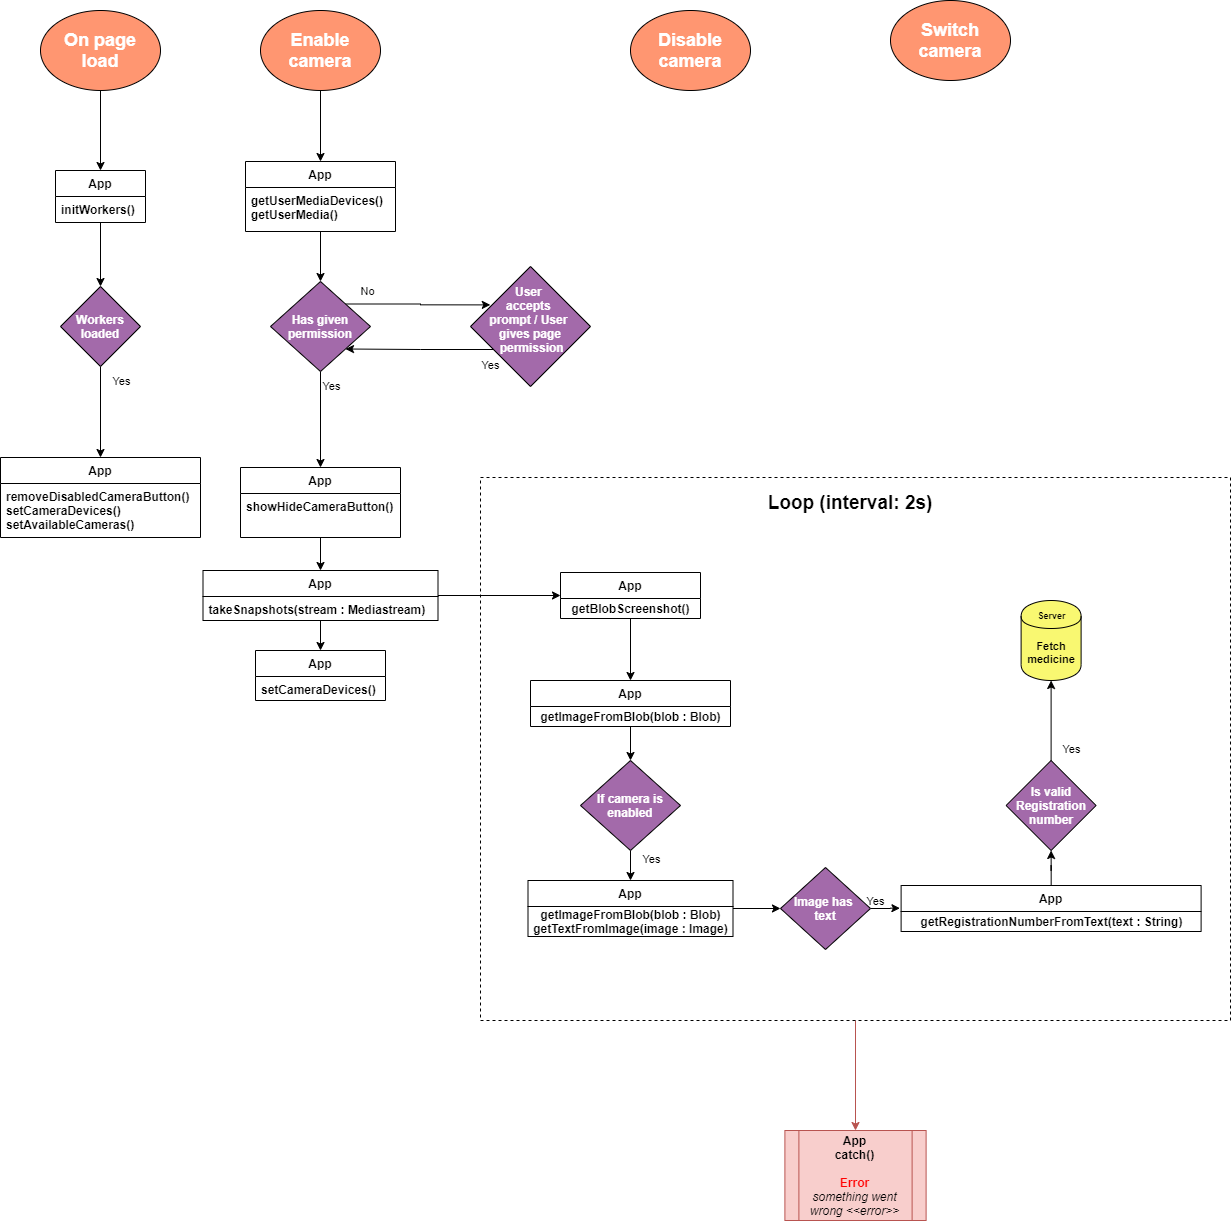

The diagram above was exported from draw.io. Its source (the exported page's mxGraphModel, read from the mxfile embedded in the PNG):
<mxGraphModel dx="2670" dy="2144" grid="1" gridSize="10" guides="1" tooltips="1" connect="1" arrows="1" fold="1" page="1" pageScale="1" pageWidth="827" pageHeight="1169" math="0" shadow="0">
  <root>
    <mxCell id="0" />
    <mxCell id="1" parent="0" />
    <mxCell id="X8x-HzBnQ3pr0qi1QovM-12" style="edgeStyle=orthogonalEdgeStyle;rounded=0;orthogonalLoop=1;jettySize=auto;html=1;entryX=0.5;entryY=0;entryDx=0;entryDy=0;" edge="1" parent="1" source="X8x-HzBnQ3pr0qi1QovM-3" target="X8x-HzBnQ3pr0qi1QovM-4">
      <mxGeometry relative="1" as="geometry" />
    </mxCell>
    <mxCell id="X8x-HzBnQ3pr0qi1QovM-3" value="On page&lt;br&gt;load" style="ellipse;whiteSpace=wrap;html=1;fillColor=#FF9671;fontColor=#FFFFFF;fontStyle=1;fontSize=18;" vertex="1" parent="1">
      <mxGeometry x="-350" y="-140" width="120" height="80" as="geometry" />
    </mxCell>
    <mxCell id="X8x-HzBnQ3pr0qi1QovM-10" style="edgeStyle=orthogonalEdgeStyle;rounded=0;orthogonalLoop=1;jettySize=auto;html=1;" edge="1" parent="1" source="X8x-HzBnQ3pr0qi1QovM-4" target="X8x-HzBnQ3pr0qi1QovM-6">
      <mxGeometry relative="1" as="geometry" />
    </mxCell>
    <mxCell id="X8x-HzBnQ3pr0qi1QovM-9" style="edgeStyle=orthogonalEdgeStyle;rounded=0;orthogonalLoop=1;jettySize=auto;html=1;entryX=0.5;entryY=0;entryDx=0;entryDy=0;" edge="1" parent="1" source="X8x-HzBnQ3pr0qi1QovM-6" target="X8x-HzBnQ3pr0qi1QovM-7">
      <mxGeometry relative="1" as="geometry" />
    </mxCell>
    <mxCell id="X8x-HzBnQ3pr0qi1QovM-11" value="Yes" style="edgeLabel;html=1;align=center;verticalAlign=middle;resizable=0;points=[];" vertex="1" connectable="0" parent="X8x-HzBnQ3pr0qi1QovM-9">
      <mxGeometry x="-0.7289" relative="1" as="geometry">
        <mxPoint x="20" y="2" as="offset" />
      </mxGeometry>
    </mxCell>
    <mxCell id="X8x-HzBnQ3pr0qi1QovM-6" value="Workers&lt;br&gt;loaded" style="rhombus;whiteSpace=wrap;html=1;fillColor=#A36AAA;fontColor=#FFFFFF;fontStyle=1" vertex="1" parent="1">
      <mxGeometry x="-330" y="136" width="80" height="80" as="geometry" />
    </mxCell>
    <mxCell id="X8x-HzBnQ3pr0qi1QovM-4" value="App" style="swimlane;fontStyle=1;align=center;verticalAlign=top;childLayout=stackLayout;horizontal=1;startSize=26;horizontalStack=0;resizeParent=1;resizeParentMax=0;resizeLast=0;collapsible=1;marginBottom=0;" vertex="1" parent="1">
      <mxGeometry x="-335" y="20" width="90" height="52" as="geometry" />
    </mxCell>
    <mxCell id="X8x-HzBnQ3pr0qi1QovM-5" value="initWorkers()" style="text;strokeColor=none;fillColor=none;align=left;verticalAlign=top;spacingLeft=4;spacingRight=4;overflow=hidden;rotatable=0;points=[[0,0.5],[1,0.5]];portConstraint=eastwest;fontStyle=1" vertex="1" parent="X8x-HzBnQ3pr0qi1QovM-4">
      <mxGeometry y="26" width="90" height="26" as="geometry" />
    </mxCell>
    <mxCell id="X8x-HzBnQ3pr0qi1QovM-36" style="edgeStyle=orthogonalEdgeStyle;rounded=0;orthogonalLoop=1;jettySize=auto;html=1;entryX=0.5;entryY=0;entryDx=0;entryDy=0;" edge="1" parent="1" source="X8x-HzBnQ3pr0qi1QovM-13" target="X8x-HzBnQ3pr0qi1QovM-19">
      <mxGeometry relative="1" as="geometry" />
    </mxCell>
    <mxCell id="X8x-HzBnQ3pr0qi1QovM-13" value="Enable camera" style="ellipse;whiteSpace=wrap;html=1;fillColor=#FF9671;fontColor=#FFFFFF;fontStyle=1;fontSize=18;" vertex="1" parent="1">
      <mxGeometry x="-130" y="-140" width="120" height="80" as="geometry" />
    </mxCell>
    <mxCell id="X8x-HzBnQ3pr0qi1QovM-7" value="App" style="swimlane;fontStyle=1;align=center;verticalAlign=top;childLayout=stackLayout;horizontal=1;startSize=26;horizontalStack=0;resizeParent=1;resizeParentMax=0;resizeLast=0;collapsible=1;marginBottom=0;" vertex="1" parent="1">
      <mxGeometry x="-390" y="307" width="200" height="80" as="geometry" />
    </mxCell>
    <mxCell id="X8x-HzBnQ3pr0qi1QovM-8" value="removeDisabledCameraButton()&#10;setCameraDevices()&#10;setAvailableCameras()" style="text;strokeColor=none;fillColor=none;align=left;verticalAlign=top;spacingLeft=4;spacingRight=4;overflow=hidden;rotatable=0;points=[[0,0.5],[1,0.5]];portConstraint=eastwest;fontStyle=1" vertex="1" parent="X8x-HzBnQ3pr0qi1QovM-7">
      <mxGeometry y="26" width="200" height="54" as="geometry" />
    </mxCell>
    <mxCell id="X8x-HzBnQ3pr0qi1QovM-18" value="Switch camera" style="ellipse;whiteSpace=wrap;html=1;fillColor=#FF9671;fontColor=#FFFFFF;fontStyle=1;fontSize=18;" vertex="1" parent="1">
      <mxGeometry x="500" y="-150" width="120" height="80" as="geometry" />
    </mxCell>
    <mxCell id="X8x-HzBnQ3pr0qi1QovM-34" value="Disable camera" style="ellipse;whiteSpace=wrap;html=1;fillColor=#FF9671;fontColor=#FFFFFF;fontStyle=1;fontSize=18;" vertex="1" parent="1">
      <mxGeometry x="240" y="-140" width="120" height="80" as="geometry" />
    </mxCell>
    <mxCell id="X8x-HzBnQ3pr0qi1QovM-53" style="edgeStyle=orthogonalEdgeStyle;rounded=0;orthogonalLoop=1;jettySize=auto;html=1;exitX=1;exitY=0;exitDx=0;exitDy=0;entryX=0.165;entryY=0.32;entryDx=0;entryDy=0;entryPerimeter=0;" edge="1" parent="1" source="X8x-HzBnQ3pr0qi1QovM-35" target="X8x-HzBnQ3pr0qi1QovM-44">
      <mxGeometry relative="1" as="geometry" />
    </mxCell>
    <mxCell id="X8x-HzBnQ3pr0qi1QovM-54" value="No" style="edgeLabel;html=1;align=center;verticalAlign=middle;resizable=0;points=[];" vertex="1" connectable="0" parent="X8x-HzBnQ3pr0qi1QovM-53">
      <mxGeometry x="-0.3467" y="1" relative="1" as="geometry">
        <mxPoint x="-27.5" y="-12.5" as="offset" />
      </mxGeometry>
    </mxCell>
    <mxCell id="X8x-HzBnQ3pr0qi1QovM-57" style="edgeStyle=orthogonalEdgeStyle;rounded=0;orthogonalLoop=1;jettySize=auto;html=1;entryX=0.5;entryY=0;entryDx=0;entryDy=0;" edge="1" parent="1" source="X8x-HzBnQ3pr0qi1QovM-35" target="X8x-HzBnQ3pr0qi1QovM-55">
      <mxGeometry relative="1" as="geometry" />
    </mxCell>
    <mxCell id="X8x-HzBnQ3pr0qi1QovM-58" value="Yes" style="edgeLabel;html=1;align=center;verticalAlign=middle;resizable=0;points=[];" vertex="1" connectable="0" parent="X8x-HzBnQ3pr0qi1QovM-57">
      <mxGeometry x="-0.7436" y="2" relative="1" as="geometry">
        <mxPoint x="8" y="2.43" as="offset" />
      </mxGeometry>
    </mxCell>
    <mxCell id="X8x-HzBnQ3pr0qi1QovM-35" value="Has given permission" style="rhombus;whiteSpace=wrap;html=1;fillColor=#A36AAA;fontColor=#FFFFFF;fontStyle=1" vertex="1" parent="1">
      <mxGeometry x="-120" y="131" width="100" height="90" as="geometry" />
    </mxCell>
    <mxCell id="X8x-HzBnQ3pr0qi1QovM-37" style="edgeStyle=orthogonalEdgeStyle;rounded=0;orthogonalLoop=1;jettySize=auto;html=1;entryX=0.5;entryY=0;entryDx=0;entryDy=0;" edge="1" parent="1" source="X8x-HzBnQ3pr0qi1QovM-19" target="X8x-HzBnQ3pr0qi1QovM-35">
      <mxGeometry relative="1" as="geometry" />
    </mxCell>
    <mxCell id="X8x-HzBnQ3pr0qi1QovM-19" value="App" style="swimlane;fontStyle=1;align=center;verticalAlign=top;childLayout=stackLayout;horizontal=1;startSize=26;horizontalStack=0;resizeParent=1;resizeParentMax=0;resizeLast=0;collapsible=1;marginBottom=0;" vertex="1" parent="1">
      <mxGeometry x="-145" y="11" width="150" height="70" as="geometry" />
    </mxCell>
    <mxCell id="X8x-HzBnQ3pr0qi1QovM-20" value="getUserMediaDevices()&#10;getUserMedia()" style="text;strokeColor=none;fillColor=none;align=left;verticalAlign=top;spacingLeft=4;spacingRight=4;overflow=hidden;rotatable=0;points=[[0,0.5],[1,0.5]];portConstraint=eastwest;fontStyle=1" vertex="1" parent="X8x-HzBnQ3pr0qi1QovM-19">
      <mxGeometry y="26" width="150" height="44" as="geometry" />
    </mxCell>
    <mxCell id="X8x-HzBnQ3pr0qi1QovM-49" style="edgeStyle=orthogonalEdgeStyle;rounded=0;orthogonalLoop=1;jettySize=auto;html=1;exitX=0;exitY=1;exitDx=0;exitDy=0;entryX=1;entryY=1;entryDx=0;entryDy=0;" edge="1" parent="1" source="X8x-HzBnQ3pr0qi1QovM-44" target="X8x-HzBnQ3pr0qi1QovM-35">
      <mxGeometry relative="1" as="geometry">
        <Array as="points">
          <mxPoint x="110" y="199" />
          <mxPoint x="30" y="199" />
        </Array>
      </mxGeometry>
    </mxCell>
    <mxCell id="X8x-HzBnQ3pr0qi1QovM-52" value="Yes" style="edgeLabel;html=1;align=center;verticalAlign=middle;resizable=0;points=[];" vertex="1" connectable="0" parent="X8x-HzBnQ3pr0qi1QovM-49">
      <mxGeometry x="-0.7653" y="1" relative="1" as="geometry">
        <mxPoint y="14" as="offset" />
      </mxGeometry>
    </mxCell>
    <mxCell id="X8x-HzBnQ3pr0qi1QovM-44" value="User &lt;br&gt;accepts &lt;br&gt;prompt / User &lt;br&gt;gives page&lt;br&gt;&amp;nbsp;permission&lt;br&gt;&lt;br&gt;" style="rhombus;whiteSpace=wrap;html=1;fillColor=#A36AAA;fontColor=#FFFFFF;fontStyle=1" vertex="1" parent="1">
      <mxGeometry x="80" y="116" width="120" height="120" as="geometry" />
    </mxCell>
    <mxCell id="X8x-HzBnQ3pr0qi1QovM-61" style="edgeStyle=orthogonalEdgeStyle;rounded=0;orthogonalLoop=1;jettySize=auto;html=1;entryX=0.5;entryY=0;entryDx=0;entryDy=0;" edge="1" parent="1" source="X8x-HzBnQ3pr0qi1QovM-55" target="X8x-HzBnQ3pr0qi1QovM-59">
      <mxGeometry relative="1" as="geometry" />
    </mxCell>
    <mxCell id="X8x-HzBnQ3pr0qi1QovM-64" style="edgeStyle=orthogonalEdgeStyle;rounded=0;orthogonalLoop=1;jettySize=auto;html=1;entryX=0.5;entryY=0;entryDx=0;entryDy=0;" edge="1" parent="1" source="X8x-HzBnQ3pr0qi1QovM-59" target="X8x-HzBnQ3pr0qi1QovM-62">
      <mxGeometry relative="1" as="geometry" />
    </mxCell>
    <mxCell id="X8x-HzBnQ3pr0qi1QovM-68" style="edgeStyle=orthogonalEdgeStyle;rounded=0;orthogonalLoop=1;jettySize=auto;html=1;" edge="1" parent="1" source="X8x-HzBnQ3pr0qi1QovM-59" target="X8x-HzBnQ3pr0qi1QovM-65">
      <mxGeometry relative="1" as="geometry" />
    </mxCell>
    <mxCell id="X8x-HzBnQ3pr0qi1QovM-59" value="App" style="swimlane;fontStyle=1;align=center;verticalAlign=top;childLayout=stackLayout;horizontal=1;startSize=26;horizontalStack=0;resizeParent=1;resizeParentMax=0;resizeLast=0;collapsible=1;marginBottom=0;" vertex="1" parent="1">
      <mxGeometry x="-187.5" y="420" width="235" height="50" as="geometry">
        <mxRectangle x="-185" y="317" width="60" height="26" as="alternateBounds" />
      </mxGeometry>
    </mxCell>
    <mxCell id="X8x-HzBnQ3pr0qi1QovM-60" value="takeSnapshots(stream : Mediastream)" style="text;strokeColor=none;fillColor=none;align=left;verticalAlign=top;spacingLeft=4;spacingRight=4;overflow=hidden;rotatable=0;points=[[0,0.5],[1,0.5]];portConstraint=eastwest;fontStyle=1" vertex="1" parent="X8x-HzBnQ3pr0qi1QovM-59">
      <mxGeometry y="26" width="235" height="24" as="geometry" />
    </mxCell>
    <mxCell id="X8x-HzBnQ3pr0qi1QovM-55" value="App" style="swimlane;fontStyle=1;align=center;verticalAlign=top;childLayout=stackLayout;horizontal=1;startSize=26;horizontalStack=0;resizeParent=1;resizeParentMax=0;resizeLast=0;collapsible=1;marginBottom=0;" vertex="1" parent="1">
      <mxGeometry x="-150" y="317" width="160" height="70" as="geometry">
        <mxRectangle x="-185" y="317" width="60" height="26" as="alternateBounds" />
      </mxGeometry>
    </mxCell>
    <mxCell id="X8x-HzBnQ3pr0qi1QovM-56" value="showHideCameraButton()&#10;" style="text;strokeColor=none;fillColor=none;align=left;verticalAlign=top;spacingLeft=4;spacingRight=4;overflow=hidden;rotatable=0;points=[[0,0.5],[1,0.5]];portConstraint=eastwest;fontStyle=1" vertex="1" parent="X8x-HzBnQ3pr0qi1QovM-55">
      <mxGeometry y="26" width="160" height="44" as="geometry" />
    </mxCell>
    <mxCell id="X8x-HzBnQ3pr0qi1QovM-62" value="App" style="swimlane;fontStyle=1;align=center;verticalAlign=top;childLayout=stackLayout;horizontal=1;startSize=26;horizontalStack=0;resizeParent=1;resizeParentMax=0;resizeLast=0;collapsible=1;marginBottom=0;" vertex="1" parent="1">
      <mxGeometry x="-135" y="500" width="130" height="50" as="geometry">
        <mxRectangle x="-185" y="317" width="60" height="26" as="alternateBounds" />
      </mxGeometry>
    </mxCell>
    <mxCell id="X8x-HzBnQ3pr0qi1QovM-63" value="setCameraDevices()" style="text;strokeColor=none;fillColor=none;align=left;verticalAlign=top;spacingLeft=4;spacingRight=4;overflow=hidden;rotatable=0;points=[[0,0.5],[1,0.5]];portConstraint=eastwest;fontStyle=1" vertex="1" parent="X8x-HzBnQ3pr0qi1QovM-62">
      <mxGeometry y="26" width="130" height="24" as="geometry" />
    </mxCell>
    <mxCell id="X8x-HzBnQ3pr0qi1QovM-75" style="edgeStyle=orthogonalEdgeStyle;rounded=0;orthogonalLoop=1;jettySize=auto;html=1;entryX=0.5;entryY=0;entryDx=0;entryDy=0;strokeColor=#b85450;fillColor=#f8cecc;" edge="1" parent="1" source="X8x-HzBnQ3pr0qi1QovM-69" target="X8x-HzBnQ3pr0qi1QovM-74">
      <mxGeometry relative="1" as="geometry" />
    </mxCell>
    <mxCell id="X8x-HzBnQ3pr0qi1QovM-69" value="&lt;font style=&quot;font-size: 19px&quot;&gt;&lt;b&gt;&lt;br&gt;&lt;/b&gt;&lt;/font&gt;" style="rounded=0;whiteSpace=wrap;html=1;fillColor=none;dashed=1;" vertex="1" parent="1">
      <mxGeometry x="90" y="327" width="750" height="543" as="geometry" />
    </mxCell>
    <mxCell id="X8x-HzBnQ3pr0qi1QovM-73" style="edgeStyle=orthogonalEdgeStyle;rounded=0;orthogonalLoop=1;jettySize=auto;html=1;" edge="1" parent="1" source="X8x-HzBnQ3pr0qi1QovM-65" target="X8x-HzBnQ3pr0qi1QovM-71">
      <mxGeometry relative="1" as="geometry" />
    </mxCell>
    <mxCell id="X8x-HzBnQ3pr0qi1QovM-74" value="App&lt;br&gt;catch()&lt;br&gt;&lt;br&gt;&lt;font color=&quot;#ff0000&quot;&gt;Error&lt;/font&gt;&lt;br&gt;&lt;span style=&quot;font-weight: 400&quot;&gt;&lt;i&gt;something went wrong &amp;lt;&amp;lt;error&amp;gt;&amp;gt;&lt;/i&gt;&lt;/span&gt;" style="shape=process;whiteSpace=wrap;html=1;backgroundOutline=1;strokeColor=#b85450;fillColor=#f8cecc;fontStyle=1" vertex="1" parent="1">
      <mxGeometry x="394.39" y="980" width="141.22" height="90" as="geometry" />
    </mxCell>
    <mxCell id="X8x-HzBnQ3pr0qi1QovM-80" style="edgeStyle=orthogonalEdgeStyle;rounded=0;orthogonalLoop=1;jettySize=auto;html=1;entryX=0.5;entryY=0;entryDx=0;entryDy=0;strokeColor=#000000;" edge="1" parent="1" source="X8x-HzBnQ3pr0qi1QovM-71" target="X8x-HzBnQ3pr0qi1QovM-79">
      <mxGeometry relative="1" as="geometry" />
    </mxCell>
    <mxCell id="X8x-HzBnQ3pr0qi1QovM-84" style="edgeStyle=orthogonalEdgeStyle;rounded=0;orthogonalLoop=1;jettySize=auto;html=1;strokeColor=#000000;" edge="1" parent="1" source="X8x-HzBnQ3pr0qi1QovM-79" target="X8x-HzBnQ3pr0qi1QovM-77">
      <mxGeometry relative="1" as="geometry" />
    </mxCell>
    <mxCell id="X8x-HzBnQ3pr0qi1QovM-85" value="Yes" style="edgeLabel;html=1;align=center;verticalAlign=middle;resizable=0;points=[];" vertex="1" connectable="0" parent="X8x-HzBnQ3pr0qi1QovM-84">
      <mxGeometry x="0.2" y="-4" relative="1" as="geometry">
        <mxPoint x="24" y="-2" as="offset" />
      </mxGeometry>
    </mxCell>
    <mxCell id="X8x-HzBnQ3pr0qi1QovM-79" value="If camera is enabled" style="rhombus;whiteSpace=wrap;html=1;fillColor=#A36AAA;fontColor=#FFFFFF;fontStyle=1" vertex="1" parent="1">
      <mxGeometry x="190" y="610" width="100" height="90" as="geometry" />
    </mxCell>
    <mxCell id="X8x-HzBnQ3pr0qi1QovM-65" value="App" style="swimlane;fontStyle=1;align=center;verticalAlign=top;childLayout=stackLayout;horizontal=1;startSize=26;horizontalStack=0;resizeParent=1;resizeParentMax=0;resizeLast=0;collapsible=1;marginBottom=0;" vertex="1" parent="1">
      <mxGeometry x="170" y="422" width="140" height="46" as="geometry">
        <mxRectangle x="-185" y="317" width="60" height="26" as="alternateBounds" />
      </mxGeometry>
    </mxCell>
    <mxCell id="X8x-HzBnQ3pr0qi1QovM-70" value="&lt;b&gt;getBlobScreenshot()&lt;/b&gt;" style="text;html=1;align=center;verticalAlign=middle;resizable=0;points=[];autosize=1;" vertex="1" parent="X8x-HzBnQ3pr0qi1QovM-65">
      <mxGeometry y="26" width="140" height="20" as="geometry" />
    </mxCell>
    <mxCell id="X8x-HzBnQ3pr0qi1QovM-71" value="App" style="swimlane;fontStyle=1;align=center;verticalAlign=top;childLayout=stackLayout;horizontal=1;startSize=26;horizontalStack=0;resizeParent=1;resizeParentMax=0;resizeLast=0;collapsible=1;marginBottom=0;" vertex="1" parent="1">
      <mxGeometry x="140" y="530" width="200" height="46" as="geometry">
        <mxRectangle x="-185" y="317" width="60" height="26" as="alternateBounds" />
      </mxGeometry>
    </mxCell>
    <mxCell id="X8x-HzBnQ3pr0qi1QovM-72" value="&lt;b&gt;getImageFromBlob(blob : Blob)&lt;/b&gt;" style="text;html=1;align=center;verticalAlign=middle;resizable=0;points=[];autosize=1;" vertex="1" parent="X8x-HzBnQ3pr0qi1QovM-71">
      <mxGeometry y="26" width="200" height="20" as="geometry" />
    </mxCell>
    <mxCell id="X8x-HzBnQ3pr0qi1QovM-81" value="&lt;b style=&quot;font-size: 19px&quot;&gt;Loop (interval: 2s)&lt;/b&gt;" style="text;html=1;strokeColor=none;fillColor=none;align=center;verticalAlign=middle;whiteSpace=wrap;rounded=0;dashed=1;" vertex="1" parent="1">
      <mxGeometry x="300" y="342" width="320" height="20" as="geometry" />
    </mxCell>
    <mxCell id="X8x-HzBnQ3pr0qi1QovM-89" style="edgeStyle=orthogonalEdgeStyle;rounded=0;orthogonalLoop=1;jettySize=auto;html=1;entryX=-0.004;entryY=-0.163;entryDx=0;entryDy=0;entryPerimeter=0;strokeColor=#000000;" edge="1" parent="1" source="X8x-HzBnQ3pr0qi1QovM-83" target="X8x-HzBnQ3pr0qi1QovM-88">
      <mxGeometry relative="1" as="geometry" />
    </mxCell>
    <mxCell id="X8x-HzBnQ3pr0qi1QovM-90" value="Yes" style="edgeLabel;html=1;align=center;verticalAlign=middle;resizable=0;points=[];" vertex="1" connectable="0" parent="X8x-HzBnQ3pr0qi1QovM-89">
      <mxGeometry x="0.367" y="16" relative="1" as="geometry">
        <mxPoint x="-16" y="8.3" as="offset" />
      </mxGeometry>
    </mxCell>
    <mxCell id="X8x-HzBnQ3pr0qi1QovM-83" value="Image has &lt;br&gt;text" style="rhombus;whiteSpace=wrap;html=1;fillColor=#A36AAA;fontColor=#FFFFFF;fontStyle=1" vertex="1" parent="1">
      <mxGeometry x="390" y="717" width="90" height="82" as="geometry" />
    </mxCell>
    <mxCell id="X8x-HzBnQ3pr0qi1QovM-86" style="edgeStyle=orthogonalEdgeStyle;rounded=0;orthogonalLoop=1;jettySize=auto;html=1;entryX=0;entryY=0.5;entryDx=0;entryDy=0;strokeColor=#000000;" edge="1" parent="1" source="X8x-HzBnQ3pr0qi1QovM-77" target="X8x-HzBnQ3pr0qi1QovM-83">
      <mxGeometry relative="1" as="geometry" />
    </mxCell>
    <mxCell id="X8x-HzBnQ3pr0qi1QovM-77" value="App" style="swimlane;fontStyle=1;align=center;verticalAlign=top;childLayout=stackLayout;horizontal=1;startSize=26;horizontalStack=0;resizeParent=1;resizeParentMax=0;resizeLast=0;collapsible=1;marginBottom=0;" vertex="1" parent="1">
      <mxGeometry x="137.5" y="730" width="205" height="56" as="geometry">
        <mxRectangle x="-185" y="317" width="60" height="26" as="alternateBounds" />
      </mxGeometry>
    </mxCell>
    <mxCell id="X8x-HzBnQ3pr0qi1QovM-78" value="&lt;b&gt;getImageFromBlob(blob : Blob)&lt;/b&gt;&lt;br&gt;&lt;b&gt;getTextFromImage(image : Image)&lt;/b&gt;" style="text;html=1;align=center;verticalAlign=middle;resizable=0;points=[];autosize=1;" vertex="1" parent="X8x-HzBnQ3pr0qi1QovM-77">
      <mxGeometry y="26" width="205" height="30" as="geometry" />
    </mxCell>
    <mxCell id="X8x-HzBnQ3pr0qi1QovM-92" style="edgeStyle=orthogonalEdgeStyle;rounded=0;orthogonalLoop=1;jettySize=auto;html=1;entryX=0.5;entryY=1;entryDx=0;entryDy=0;strokeColor=#000000;" edge="1" parent="1" source="X8x-HzBnQ3pr0qi1QovM-87" target="X8x-HzBnQ3pr0qi1QovM-91">
      <mxGeometry relative="1" as="geometry" />
    </mxCell>
    <mxCell id="X8x-HzBnQ3pr0qi1QovM-93" value="Yes" style="edgeLabel;html=1;align=center;verticalAlign=middle;resizable=0;points=[];" vertex="1" connectable="0" parent="X8x-HzBnQ3pr0qi1QovM-92">
      <mxGeometry x="0.1111" y="-9" relative="1" as="geometry">
        <mxPoint x="10.399999999999999" y="-121.42" as="offset" />
      </mxGeometry>
    </mxCell>
    <mxCell id="X8x-HzBnQ3pr0qi1QovM-87" value="App" style="swimlane;fontStyle=1;align=center;verticalAlign=top;childLayout=stackLayout;horizontal=1;startSize=26;horizontalStack=0;resizeParent=1;resizeParentMax=0;resizeLast=0;collapsible=1;marginBottom=0;" vertex="1" parent="1">
      <mxGeometry x="510.61" y="735" width="300" height="46" as="geometry">
        <mxRectangle x="-185" y="317" width="60" height="26" as="alternateBounds" />
      </mxGeometry>
    </mxCell>
    <mxCell id="X8x-HzBnQ3pr0qi1QovM-88" value="&lt;b&gt;getRegistrationNumberFromText(text : String)&lt;/b&gt;" style="text;html=1;align=center;verticalAlign=middle;resizable=0;points=[];autosize=1;" vertex="1" parent="X8x-HzBnQ3pr0qi1QovM-87">
      <mxGeometry y="26" width="300" height="20" as="geometry" />
    </mxCell>
    <mxCell id="X8x-HzBnQ3pr0qi1QovM-98" style="edgeStyle=orthogonalEdgeStyle;rounded=0;orthogonalLoop=1;jettySize=auto;html=1;strokeColor=#000000;" edge="1" parent="1" source="X8x-HzBnQ3pr0qi1QovM-91" target="X8x-HzBnQ3pr0qi1QovM-96">
      <mxGeometry relative="1" as="geometry" />
    </mxCell>
    <mxCell id="X8x-HzBnQ3pr0qi1QovM-91" value="Is valid Registration&lt;br&gt;number" style="rhombus;whiteSpace=wrap;html=1;fillColor=#A36AAA;fontColor=#FFFFFF;fontStyle=1" vertex="1" parent="1">
      <mxGeometry x="615.61" y="610" width="90" height="90" as="geometry" />
    </mxCell>
    <mxCell id="X8x-HzBnQ3pr0qi1QovM-96" value="&lt;font style=&quot;line-height: 90% ; font-size: 11px&quot;&gt;Fetch medicine&lt;br style=&quot;font-size: 11px&quot;&gt;&lt;/font&gt;" style="shape=cylinder;whiteSpace=wrap;html=1;boundedLbl=1;backgroundOutline=1;verticalAlign=middle;spacing=2;fillColor=#F9F871;fontStyle=1;fontSize=11;" vertex="1" parent="1">
      <mxGeometry x="630.61" y="450" width="60" height="80" as="geometry" />
    </mxCell>
    <mxCell id="X8x-HzBnQ3pr0qi1QovM-97" value="Server" style="text;html=1;align=center;verticalAlign=middle;resizable=0;points=[];autosize=1;fontSize=9;fontStyle=1" vertex="1" parent="1">
      <mxGeometry x="640.61" y="455" width="40" height="20" as="geometry" />
    </mxCell>
  </root>
</mxGraphModel>